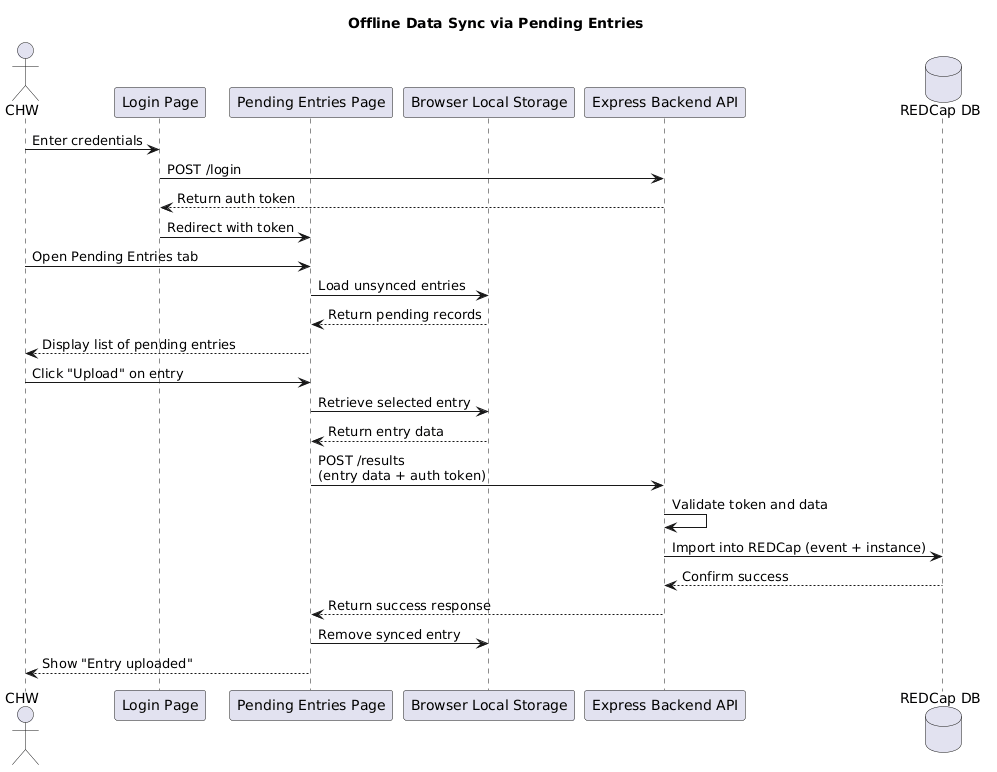

The diagram above was rendered by PlantUML. Its source (embedded in the PNG):
@startuml
title Offline Data Sync via Pending Entries

actor "CHW" as CHW
participant "Login Page" as LoginPage
participant "Pending Entries Page" as PendingPage
participant "Browser Local Storage" as LocalStorage
participant "Express Backend API" as Backend
database "REDCap DB" as DB

' --- Authentication ---
CHW -> LoginPage: Enter credentials
LoginPage -> Backend: POST /login
Backend --> LoginPage: Return auth token
LoginPage -> PendingPage: Redirect with token

' --- Load pending entries ---
CHW -> PendingPage: Open Pending Entries tab
PendingPage -> LocalStorage: Load unsynced entries
LocalStorage --> PendingPage: Return pending records
PendingPage --> CHW: Display list of pending entries

' --- Upload a single entry ---
CHW -> PendingPage: Click "Upload" on entry

PendingPage -> LocalStorage: Retrieve selected entry
LocalStorage --> PendingPage: Return entry data

PendingPage -> Backend: POST /results\n(entry data + auth token)
Backend -> Backend: Validate token and data
Backend -> DB: Import into REDCap (event + instance)
DB --> Backend: Confirm success

Backend --> PendingPage: Return success response
PendingPage -> LocalStorage: Remove synced entry
PendingPage --> CHW: Show "Entry uploaded"
@enduml